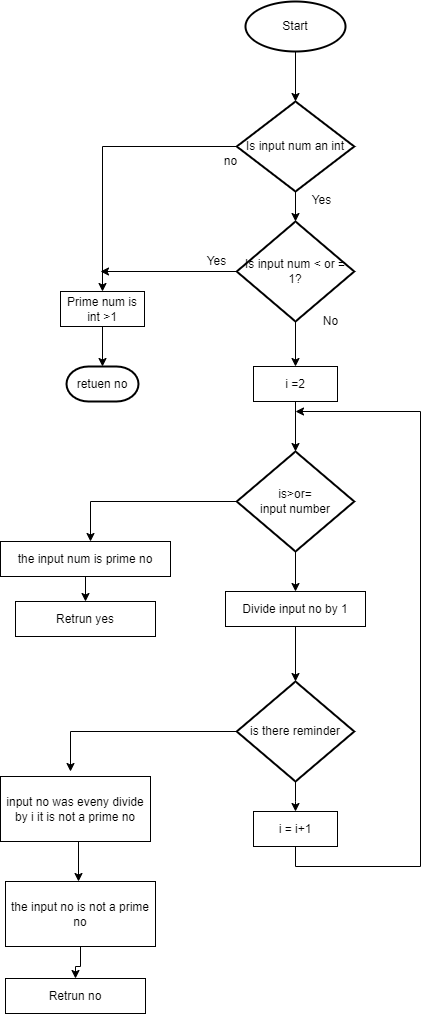

The diagram above was exported from draw.io. Its source (the exported page's mxGraphModel, read from the mxfile embedded in the PNG):
<mxGraphModel dx="1447" dy="922" grid="1" gridSize="10" guides="1" tooltips="1" connect="1" arrows="1" fold="1" page="1" pageScale="1" pageWidth="827" pageHeight="1169" math="0" shadow="0">
  <root>
    <mxCell id="WIyWlLk6GJQsqaUBKTNV-0" />
    <mxCell id="WIyWlLk6GJQsqaUBKTNV-1" parent="WIyWlLk6GJQsqaUBKTNV-0" />
    <mxCell id="rK6EA5O437pyGvjovRKz-0" value="" style="edgeStyle=orthogonalEdgeStyle;rounded=0;orthogonalLoop=1;jettySize=auto;html=1;" edge="1" parent="WIyWlLk6GJQsqaUBKTNV-1" source="rK6EA5O437pyGvjovRKz-1">
      <mxGeometry relative="1" as="geometry">
        <mxPoint x="425" y="320" as="targetPoint" />
      </mxGeometry>
    </mxCell>
    <mxCell id="rK6EA5O437pyGvjovRKz-1" value="Start" style="strokeWidth=2;html=1;shape=mxgraph.flowchart.start_1;whiteSpace=wrap;" vertex="1" parent="WIyWlLk6GJQsqaUBKTNV-1">
      <mxGeometry x="375" y="220" width="100" height="50" as="geometry" />
    </mxCell>
    <mxCell id="rK6EA5O437pyGvjovRKz-15" value="" style="edgeStyle=orthogonalEdgeStyle;rounded=0;orthogonalLoop=1;jettySize=auto;html=1;" edge="1" parent="WIyWlLk6GJQsqaUBKTNV-1" source="rK6EA5O437pyGvjovRKz-6" target="rK6EA5O437pyGvjovRKz-12">
      <mxGeometry relative="1" as="geometry" />
    </mxCell>
    <mxCell id="rK6EA5O437pyGvjovRKz-17" style="edgeStyle=orthogonalEdgeStyle;rounded=0;orthogonalLoop=1;jettySize=auto;html=1;exitX=0;exitY=0.5;exitDx=0;exitDy=0;exitPerimeter=0;" edge="1" parent="WIyWlLk6GJQsqaUBKTNV-1" source="rK6EA5O437pyGvjovRKz-6" target="rK6EA5O437pyGvjovRKz-14">
      <mxGeometry relative="1" as="geometry" />
    </mxCell>
    <mxCell id="rK6EA5O437pyGvjovRKz-6" value="Is input num an int" style="strokeWidth=2;html=1;shape=mxgraph.flowchart.decision;whiteSpace=wrap;" vertex="1" parent="WIyWlLk6GJQsqaUBKTNV-1">
      <mxGeometry x="366.25" y="320" width="117.5" height="90" as="geometry" />
    </mxCell>
    <mxCell id="rK6EA5O437pyGvjovRKz-16" value="" style="edgeStyle=orthogonalEdgeStyle;rounded=0;orthogonalLoop=1;jettySize=auto;html=1;" edge="1" parent="WIyWlLk6GJQsqaUBKTNV-1" source="rK6EA5O437pyGvjovRKz-12" target="rK6EA5O437pyGvjovRKz-13">
      <mxGeometry relative="1" as="geometry" />
    </mxCell>
    <mxCell id="rK6EA5O437pyGvjovRKz-18" style="edgeStyle=orthogonalEdgeStyle;rounded=0;orthogonalLoop=1;jettySize=auto;html=1;exitX=0;exitY=0.5;exitDx=0;exitDy=0;exitPerimeter=0;" edge="1" parent="WIyWlLk6GJQsqaUBKTNV-1" source="rK6EA5O437pyGvjovRKz-12">
      <mxGeometry relative="1" as="geometry">
        <mxPoint x="230" y="490" as="targetPoint" />
      </mxGeometry>
    </mxCell>
    <mxCell id="rK6EA5O437pyGvjovRKz-12" value="Is input num &amp;lt; or =&lt;br&gt;1?" style="strokeWidth=2;html=1;shape=mxgraph.flowchart.decision;whiteSpace=wrap;" vertex="1" parent="WIyWlLk6GJQsqaUBKTNV-1">
      <mxGeometry x="366.25" y="440" width="117.5" height="100" as="geometry" />
    </mxCell>
    <mxCell id="rK6EA5O437pyGvjovRKz-26" style="edgeStyle=orthogonalEdgeStyle;rounded=0;orthogonalLoop=1;jettySize=auto;html=1;exitX=0.5;exitY=1;exitDx=0;exitDy=0;entryX=0.5;entryY=0;entryDx=0;entryDy=0;entryPerimeter=0;" edge="1" parent="WIyWlLk6GJQsqaUBKTNV-1" source="rK6EA5O437pyGvjovRKz-13" target="rK6EA5O437pyGvjovRKz-25">
      <mxGeometry relative="1" as="geometry" />
    </mxCell>
    <mxCell id="rK6EA5O437pyGvjovRKz-13" value="i =2" style="rounded=0;whiteSpace=wrap;html=1;" vertex="1" parent="WIyWlLk6GJQsqaUBKTNV-1">
      <mxGeometry x="383" y="585" width="84" height="35" as="geometry" />
    </mxCell>
    <mxCell id="rK6EA5O437pyGvjovRKz-24" style="edgeStyle=orthogonalEdgeStyle;rounded=0;orthogonalLoop=1;jettySize=auto;html=1;exitX=0.5;exitY=1;exitDx=0;exitDy=0;entryX=0.5;entryY=0;entryDx=0;entryDy=0;entryPerimeter=0;" edge="1" parent="WIyWlLk6GJQsqaUBKTNV-1" source="rK6EA5O437pyGvjovRKz-14" target="rK6EA5O437pyGvjovRKz-23">
      <mxGeometry relative="1" as="geometry" />
    </mxCell>
    <mxCell id="rK6EA5O437pyGvjovRKz-14" value="Prime num is int &amp;gt;1" style="rounded=0;whiteSpace=wrap;html=1;" vertex="1" parent="WIyWlLk6GJQsqaUBKTNV-1">
      <mxGeometry x="190" y="510" width="84" height="35" as="geometry" />
    </mxCell>
    <mxCell id="rK6EA5O437pyGvjovRKz-19" value="Yes" style="text;html=1;align=center;verticalAlign=middle;resizable=0;points=[];autosize=1;strokeColor=none;fillColor=none;" vertex="1" parent="WIyWlLk6GJQsqaUBKTNV-1">
      <mxGeometry x="431" y="409" width="40" height="20" as="geometry" />
    </mxCell>
    <mxCell id="rK6EA5O437pyGvjovRKz-20" value="No" style="text;html=1;align=center;verticalAlign=middle;resizable=0;points=[];autosize=1;strokeColor=none;fillColor=none;" vertex="1" parent="WIyWlLk6GJQsqaUBKTNV-1">
      <mxGeometry x="445" y="530" width="30" height="20" as="geometry" />
    </mxCell>
    <mxCell id="rK6EA5O437pyGvjovRKz-21" value="Yes" style="text;html=1;align=center;verticalAlign=middle;resizable=0;points=[];autosize=1;strokeColor=none;fillColor=none;" vertex="1" parent="WIyWlLk6GJQsqaUBKTNV-1">
      <mxGeometry x="326.25" y="470" width="40" height="20" as="geometry" />
    </mxCell>
    <mxCell id="rK6EA5O437pyGvjovRKz-22" value="no" style="text;html=1;align=center;verticalAlign=middle;resizable=0;points=[];autosize=1;strokeColor=none;fillColor=none;" vertex="1" parent="WIyWlLk6GJQsqaUBKTNV-1">
      <mxGeometry x="345" y="370" width="30" height="20" as="geometry" />
    </mxCell>
    <mxCell id="rK6EA5O437pyGvjovRKz-23" value="retuen no" style="strokeWidth=2;html=1;shape=mxgraph.flowchart.terminator;whiteSpace=wrap;" vertex="1" parent="WIyWlLk6GJQsqaUBKTNV-1">
      <mxGeometry x="196" y="585" width="72" height="35" as="geometry" />
    </mxCell>
    <mxCell id="rK6EA5O437pyGvjovRKz-27" style="edgeStyle=orthogonalEdgeStyle;rounded=0;orthogonalLoop=1;jettySize=auto;html=1;exitX=0;exitY=0.5;exitDx=0;exitDy=0;exitPerimeter=0;" edge="1" parent="WIyWlLk6GJQsqaUBKTNV-1" source="rK6EA5O437pyGvjovRKz-25">
      <mxGeometry relative="1" as="geometry">
        <mxPoint x="220" y="760" as="targetPoint" />
        <Array as="points">
          <mxPoint x="220" y="720" />
        </Array>
      </mxGeometry>
    </mxCell>
    <mxCell id="rK6EA5O437pyGvjovRKz-32" style="edgeStyle=orthogonalEdgeStyle;rounded=0;orthogonalLoop=1;jettySize=auto;html=1;exitX=0.5;exitY=1;exitDx=0;exitDy=0;exitPerimeter=0;" edge="1" parent="WIyWlLk6GJQsqaUBKTNV-1" source="rK6EA5O437pyGvjovRKz-25" target="rK6EA5O437pyGvjovRKz-31">
      <mxGeometry relative="1" as="geometry" />
    </mxCell>
    <mxCell id="rK6EA5O437pyGvjovRKz-25" value="is&amp;gt;or=&lt;br&gt;input number" style="strokeWidth=2;html=1;shape=mxgraph.flowchart.decision;whiteSpace=wrap;" vertex="1" parent="WIyWlLk6GJQsqaUBKTNV-1">
      <mxGeometry x="366.25" y="670" width="117.5" height="100" as="geometry" />
    </mxCell>
    <mxCell id="rK6EA5O437pyGvjovRKz-30" style="edgeStyle=orthogonalEdgeStyle;rounded=0;orthogonalLoop=1;jettySize=auto;html=1;exitX=0.5;exitY=1;exitDx=0;exitDy=0;entryX=0.5;entryY=0;entryDx=0;entryDy=0;" edge="1" parent="WIyWlLk6GJQsqaUBKTNV-1" source="rK6EA5O437pyGvjovRKz-28" target="rK6EA5O437pyGvjovRKz-29">
      <mxGeometry relative="1" as="geometry" />
    </mxCell>
    <mxCell id="rK6EA5O437pyGvjovRKz-28" value="the input num is prime no" style="rounded=0;whiteSpace=wrap;html=1;" vertex="1" parent="WIyWlLk6GJQsqaUBKTNV-1">
      <mxGeometry x="130" y="760" width="170" height="35" as="geometry" />
    </mxCell>
    <mxCell id="rK6EA5O437pyGvjovRKz-29" value="Retrun yes" style="rounded=0;whiteSpace=wrap;html=1;" vertex="1" parent="WIyWlLk6GJQsqaUBKTNV-1">
      <mxGeometry x="145" y="820" width="140" height="35" as="geometry" />
    </mxCell>
    <mxCell id="rK6EA5O437pyGvjovRKz-35" style="edgeStyle=orthogonalEdgeStyle;rounded=0;orthogonalLoop=1;jettySize=auto;html=1;exitX=0.5;exitY=1;exitDx=0;exitDy=0;entryX=0.5;entryY=0;entryDx=0;entryDy=0;entryPerimeter=0;" edge="1" parent="WIyWlLk6GJQsqaUBKTNV-1" source="rK6EA5O437pyGvjovRKz-31" target="rK6EA5O437pyGvjovRKz-33">
      <mxGeometry relative="1" as="geometry" />
    </mxCell>
    <mxCell id="rK6EA5O437pyGvjovRKz-31" value="Divide input no by 1" style="rounded=0;whiteSpace=wrap;html=1;" vertex="1" parent="WIyWlLk6GJQsqaUBKTNV-1">
      <mxGeometry x="355" y="810" width="140" height="35" as="geometry" />
    </mxCell>
    <mxCell id="rK6EA5O437pyGvjovRKz-36" value="" style="edgeStyle=orthogonalEdgeStyle;rounded=0;orthogonalLoop=1;jettySize=auto;html=1;" edge="1" parent="WIyWlLk6GJQsqaUBKTNV-1" source="rK6EA5O437pyGvjovRKz-33" target="rK6EA5O437pyGvjovRKz-34">
      <mxGeometry relative="1" as="geometry" />
    </mxCell>
    <mxCell id="rK6EA5O437pyGvjovRKz-38" style="edgeStyle=orthogonalEdgeStyle;rounded=0;orthogonalLoop=1;jettySize=auto;html=1;exitX=0;exitY=0.5;exitDx=0;exitDy=0;exitPerimeter=0;" edge="1" parent="WIyWlLk6GJQsqaUBKTNV-1" source="rK6EA5O437pyGvjovRKz-33">
      <mxGeometry relative="1" as="geometry">
        <mxPoint x="200" y="990" as="targetPoint" />
        <Array as="points">
          <mxPoint x="200" y="950" />
        </Array>
      </mxGeometry>
    </mxCell>
    <mxCell id="rK6EA5O437pyGvjovRKz-33" value="is there reminder" style="strokeWidth=2;html=1;shape=mxgraph.flowchart.decision;whiteSpace=wrap;" vertex="1" parent="WIyWlLk6GJQsqaUBKTNV-1">
      <mxGeometry x="366.25" y="900" width="117.5" height="100" as="geometry" />
    </mxCell>
    <mxCell id="rK6EA5O437pyGvjovRKz-37" style="edgeStyle=orthogonalEdgeStyle;rounded=0;orthogonalLoop=1;jettySize=auto;html=1;exitX=0.5;exitY=1;exitDx=0;exitDy=0;" edge="1" parent="WIyWlLk6GJQsqaUBKTNV-1" source="rK6EA5O437pyGvjovRKz-34">
      <mxGeometry relative="1" as="geometry">
        <mxPoint x="425" y="630" as="targetPoint" />
        <Array as="points">
          <mxPoint x="425" y="1085" />
          <mxPoint x="550" y="1085" />
          <mxPoint x="550" y="630" />
        </Array>
      </mxGeometry>
    </mxCell>
    <mxCell id="rK6EA5O437pyGvjovRKz-34" value="i = i+1" style="rounded=0;whiteSpace=wrap;html=1;" vertex="1" parent="WIyWlLk6GJQsqaUBKTNV-1">
      <mxGeometry x="383" y="1030" width="84" height="35" as="geometry" />
    </mxCell>
    <mxCell id="rK6EA5O437pyGvjovRKz-41" style="edgeStyle=orthogonalEdgeStyle;rounded=0;orthogonalLoop=1;jettySize=auto;html=1;exitX=0.5;exitY=1;exitDx=0;exitDy=0;entryX=0.5;entryY=0;entryDx=0;entryDy=0;" edge="1" parent="WIyWlLk6GJQsqaUBKTNV-1">
      <mxGeometry relative="1" as="geometry">
        <mxPoint x="203" y="1060" as="sourcePoint" />
        <mxPoint x="208" y="1100" as="targetPoint" />
        <Array as="points">
          <mxPoint x="208" y="1060" />
        </Array>
      </mxGeometry>
    </mxCell>
    <mxCell id="rK6EA5O437pyGvjovRKz-39" value="input no was eveny divide by i it is not a prime no" style="rounded=0;whiteSpace=wrap;html=1;" vertex="1" parent="WIyWlLk6GJQsqaUBKTNV-1">
      <mxGeometry x="130" y="995" width="150" height="65" as="geometry" />
    </mxCell>
    <mxCell id="rK6EA5O437pyGvjovRKz-43" value="" style="edgeStyle=orthogonalEdgeStyle;rounded=0;orthogonalLoop=1;jettySize=auto;html=1;" edge="1" parent="WIyWlLk6GJQsqaUBKTNV-1" source="rK6EA5O437pyGvjovRKz-40" target="rK6EA5O437pyGvjovRKz-42">
      <mxGeometry relative="1" as="geometry" />
    </mxCell>
    <mxCell id="rK6EA5O437pyGvjovRKz-40" value="the input no is not a prime no" style="rounded=0;whiteSpace=wrap;html=1;" vertex="1" parent="WIyWlLk6GJQsqaUBKTNV-1">
      <mxGeometry x="135" y="1100" width="150" height="65" as="geometry" />
    </mxCell>
    <mxCell id="rK6EA5O437pyGvjovRKz-42" value="Retrun no" style="rounded=0;whiteSpace=wrap;html=1;" vertex="1" parent="WIyWlLk6GJQsqaUBKTNV-1">
      <mxGeometry x="135" y="1197" width="140" height="35" as="geometry" />
    </mxCell>
  </root>
</mxGraphModel>